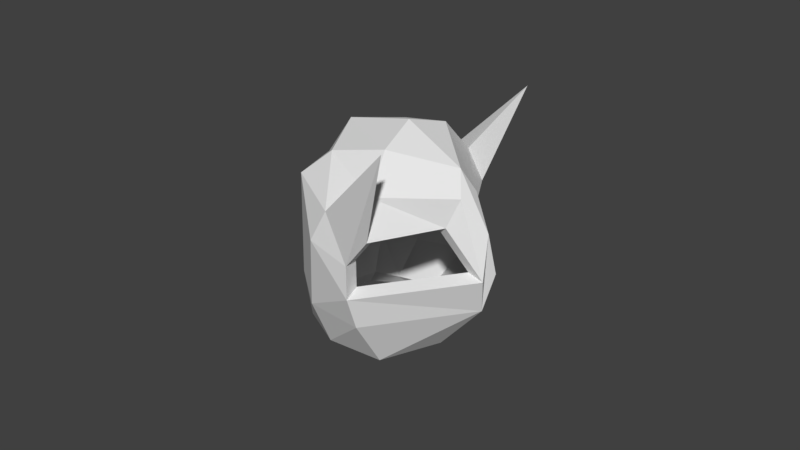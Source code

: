 # Source: helmet02.blend  (saved by Blender 2.78.0; exported with 4.5.12 LTS)
import bpy
from mathutils import Matrix  # noqa: F401  (used for matrix-valued properties, if any)

bpy.ops.wm.read_factory_settings(use_empty=True)
scene = bpy.context.scene
scene.name = 'Scene'

# ---- collections
col_collection_1 = bpy.data.collections.new('Collection 1'); scene.collection.children.link(col_collection_1)

# ---- world
world_world = bpy.data.worlds.new('World'); scene.world = world_world
world_world.color = (0.05088, 0.05088, 0.05088)
world_world.use_sun_shadow = False
world_world.sun_shadow_jitter_overblur = 0.0
world_world.cycles.sampling_method = 'MANUAL'

# ---- meshes
me_cube_001 = bpy.data.meshes.new('Cube.001')
me_cube_001.from_pydata([(-0.2565, -1.092, -1.094), (-0.4191, -0.9224, 0.457), (-0.4194, 0.4743, -0.9395), (-0.9136, 0.3905, 0.3899), (-0.7336, -0.6097, -0.2684), (0.4568, -1.487, 0.1178), (0.4568, 0.1186, -1.488), (1.243, 0.02599, 0.02521), (-0.8765, 0.623, -0.09863), (1.14, 0.3961, -0.5111), (-0.7344, -0.2588, -0.6181), (-0.8746, -0.09146, 0.6165), (1.151, -0.5202, 0.3855), (-1.143, -0.1334, -0.1425), (-0.0733, 0.5016, -1.065), (-0.2026, 0.7061, 0.7053), (-0.0733, -1.056, 0.4924), (-0.3149, 0.9409, 0.07914), (-0.3149, 0.08415, 0.9359), (0.3933, 0.6307, 0.6299), (0.1508, 1.045, 0.007767), (0.1507, 0.01063, 1.042), (0.1917, 0.3101, -1.276), (0.1917, -1.271, 0.3051), (-0.6203, -0.832, -1.002), (-0.6203, -0.9977, -0.836), (-0.652, 0.617, -0.5661), (0.9443, 0.3411, -1.003), (-1.033, -0.2304, -0.4282), (-0.1888, 0.8679, -0.5949), (0.2015, 0.8062, -0.73), (0.5728, -1.134, -1.136), (0.9511, -1.007, 0.3361), (-0.6507, -0.5543, 0.6048), (-1.032, -0.42, -0.2405), (-0.1887, -0.5878, 0.8608), (0.2015, -0.6595, 0.7356), (-0.9613, -0.6405, -0.6477), (1.145, -1.451, -0.164), (1.145, -0.1632, -1.452), (1.679, -0.3056, -0.3064), (1.601, -0.005438, -0.7334), (1.613, -0.7383, -0.01193), (1.51, -0.00329, -1.081), (1.516, -1.084, -0.007058), (1.594, -1.305, -0.003563), (1.066, -1.679, -0.6209), (-0.8952, -0.696, -0.2824), (-0.5157, -1.073, 0.593), (-1.065, -0.0706, 0.7854), (-1.112, 0.511, 0.512), (-0.7968, 0.7843, -0.6416), (-0.516, 0.6121, -1.092), (-0.09844, 0.6451, -1.244), (0.4646, 0.8009, 0.8016), (1.49, 0.07114, 0.07192), (1.13, 0.4514, -1.168), (0.5412, 0.06787, -1.639), (1.365, 0.5178, -0.5752), (1.138, -1.175, 0.4471), (0.5412, -1.639, 0.06866), (-1.068, 0.7915, -0.07751), (-0.09844, -1.234, 0.6357), (0.172, 1.301, 0.05088), (-1.39, -0.1212, -0.1305), (-0.8962, -0.2725, -0.7044), (-0.7952, -0.6292, 0.7714), (1.378, -0.5879, 0.5067), (-1.255, -0.4671, -0.2487), (0.1719, 0.0526, 1.299), (-1.256, -0.2383, -0.4752), (0.2214, 0.414, -1.499), (-0.2544, 0.8918, 0.8926), (0.2214, -1.494, 0.4097), (-0.3899, 1.175, 0.137), (-0.3899, 0.1413, 1.171), (-0.2377, -0.6695, 1.08), (-0.2378, 1.087, -0.6763), (0.2332, -0.756, 0.9292), (0.2332, 1.013, -0.8394), (-0.7584, -1.164, -0.9673), (-1.17, -0.7331, -0.74), (-0.7584, -0.9642, -1.167), (2.017, -0.329, -0.3282), (1.922, 0.03321, -0.8435), (1.514, -0.08381, -1.383), (1.066, -0.6217, -1.679), (-0.3195, -1.278, -1.279), (1.936, -0.8511, 0.0271), (0.6812, -1.329, -1.33), (-1.843, -0.7948, 1.238), (-1.843, 1.264, -0.8208), (0.2214, -1.494, 0.4097), (-0.09844, -1.234, 0.6357), (-0.2377, -0.6695, 1.08), (0.2332, -0.756, 0.9292)], [], [(13, 8, 3, 11), (20, 9, 7, 19), (28, 26, 8, 13), (30, 27, 9, 20), (15, 18, 11, 3), (37, 28, 13, 34), (34, 13, 11, 33), (36, 23, 16, 35), (19, 21, 18, 15), (26, 29, 17, 8), (8, 17, 15, 3), (7, 12, 21, 19), (32, 5, 23, 36), (29, 30, 20, 17), (17, 20, 19, 15), (5, 0, 25, 23), (22, 24, 0, 6), (14, 22, 30, 29), (24, 10, 28, 37), (22, 6, 27, 30), (10, 2, 26, 28), (0, 24, 37, 25), (12, 32, 36, 21), (21, 36, 35, 18), (4, 34, 33, 1), (25, 37, 34, 4), (18, 35, 33, 11), (0, 31, 39, 6), (27, 43, 41, 9), (32, 44, 38, 5), (6, 39, 43, 27), (7, 40, 42, 12), (5, 38, 31, 0), (12, 42, 44, 32), (9, 41, 40, 7), (64, 49, 50, 61), (63, 54, 55, 58), (70, 64, 61, 51), (79, 63, 58, 56), (72, 50, 49, 75), (52, 51, 91), (81, 68, 64, 70), (68, 66, 49, 64), (73, 78, 95, 92), (54, 72, 75, 69), (51, 61, 74, 77), (61, 50, 72, 74), (55, 54, 69, 67), (59, 78, 73, 60), (77, 74, 63, 79), (74, 72, 54, 63), (60, 73, 80, 87), (71, 57, 87, 82), (53, 77, 79, 71), (77, 53, 91), (82, 81, 70, 65), (71, 79, 56, 57), (65, 70, 51, 52), (87, 80, 81, 82), (67, 69, 78, 59), (69, 75, 76, 78), (47, 48, 66, 68), (80, 47, 68, 81), (75, 49, 66, 76), (87, 57, 86, 89), (56, 58, 84, 85), (59, 60, 46, 45), (57, 56, 85, 86), (55, 67, 88, 83), (60, 87, 89, 46), (67, 59, 45, 88), (58, 55, 83, 84), (62, 76, 90), (66, 48, 90), (48, 62, 90), (76, 66, 90), (51, 77, 91), (53, 52, 91), (14, 2, 52, 53), (25, 4, 47, 80), (41, 43, 85, 84), (22, 14, 53, 71), (44, 42, 88, 45), (2, 10, 65, 52), (43, 39, 86, 85), (31, 38, 46, 89), (16, 23, 73, 62), (39, 31, 89, 86), (38, 44, 45, 46), (40, 41, 84, 83), (4, 1, 48, 47), (10, 24, 82, 65), (23, 25, 80, 73), (1, 16, 62, 48), (24, 22, 71, 82), (42, 40, 83, 88), (95, 94, 93, 92), (62, 73, 92, 93), (78, 76, 94, 95), (76, 62, 93, 94)])
me_cube_001.use_remesh_preserve_volume = False
me_cube_001.use_remesh_preserve_attributes = False
me_cube_001.use_mirror_vertex_groups = False
me_cube_001.update()

# ---- objects
ob_helmet2 = bpy.data.objects.new('Helmet2', me_cube_001)

# ---- transforms, parenting, visibility, modifiers, constraints
ob_helmet2.location = (0.1023, 0.06826, 10.54)
ob_helmet2.rotation_euler = (0.7854, 0.7854, 3.142)
ob_helmet2.lineart.crease_threshold = 0.0

# ---- collection membership
col_collection_1.objects.link(ob_helmet2)

# ---- scene / render settings (as saved in the file)
scene.frame_start = 1; scene.frame_end = 250; scene.frame_set(1)
scene.render.engine = 'BLENDER_EEVEE_NEXT'
scene.render.resolution_percentage = 50
scene.render.dither_intensity = 0.0
scene.cycles.use_denoising = False
scene.cycles.samples = 128
scene.cycles.sampling_pattern = 'TABULATED_SOBOL'
scene.cycles.light_sampling_threshold = 0.0
scene.cycles.use_adaptive_sampling = False
scene.cycles.use_light_tree = False
scene.cycles.blur_glossy = 0.0
scene.cycles.sample_clamp_indirect = 0.0
scene.view_settings.view_transform = 'Standard'
bpy.context.view_layer.update()

# ---- added for rendering (the .blend has no active camera and no usable light): camera, sun
cam_auto = bpy.data.cameras.new('AutoCamera')
cam_auto.lens = 50.0
cam_auto.sensor_width = 36.0
cam_auto.clip_end = 1000.0
ob_auto_camera = bpy.data.objects.new('AutoCamera', cam_auto)
scene.collection.objects.link(ob_auto_camera)
ob_auto_camera.location = (8.65532, -10.0419, 17.0268)
ob_auto_camera.rotation_euler = (1.09748, -7.21219e-08, 0.694738)
scene.camera = ob_auto_camera
light_auto_sun = bpy.data.lights.new('AutoSun', 'SUN')
light_auto_sun.energy = 3.0
light_auto_sun.angle = 0.0523599
ob_auto_sun = bpy.data.objects.new('AutoSun', light_auto_sun)
scene.collection.objects.link(ob_auto_sun)
ob_auto_sun.rotation_euler = (0.872665, 0.174533, 0.523599)
bpy.context.view_layer.update()
